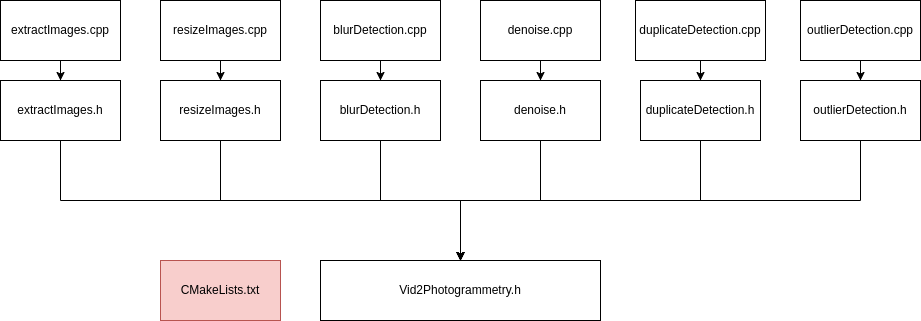

The diagram above was exported from draw.io. Its source (the exported page's mxGraphModel, read from the mxfile embedded in the PNG):
<mxGraphModel dx="2062" dy="1082" grid="1" gridSize="10" guides="1" tooltips="1" connect="1" arrows="1" fold="1" page="1" pageScale="1" pageWidth="1600" pageHeight="900" math="0" shadow="0">
  <root>
    <mxCell id="0" />
    <mxCell id="1" parent="0" />
    <mxCell id="Leo_mJvpKfFb_SplbnOW-1" value="Vid2Photogrammetry.h" style="rounded=0;whiteSpace=wrap;html=1;" parent="1" vertex="1">
      <mxGeometry x="660" y="560" width="280" height="60" as="geometry" />
    </mxCell>
    <mxCell id="Leo_mJvpKfFb_SplbnOW-16" style="edgeStyle=orthogonalEdgeStyle;rounded=0;orthogonalLoop=1;jettySize=auto;html=1;" parent="1" source="Leo_mJvpKfFb_SplbnOW-2" target="Leo_mJvpKfFb_SplbnOW-1" edge="1">
      <mxGeometry relative="1" as="geometry">
        <Array as="points">
          <mxPoint x="560" y="500" />
          <mxPoint x="800" y="500" />
        </Array>
      </mxGeometry>
    </mxCell>
    <mxCell id="Leo_mJvpKfFb_SplbnOW-2" value="resizeImages.h" style="rounded=0;whiteSpace=wrap;html=1;" parent="1" vertex="1">
      <mxGeometry x="500" y="380" width="120" height="60" as="geometry" />
    </mxCell>
    <mxCell id="Leo_mJvpKfFb_SplbnOW-25" style="edgeStyle=orthogonalEdgeStyle;rounded=0;orthogonalLoop=1;jettySize=auto;html=1;" parent="1" source="Leo_mJvpKfFb_SplbnOW-3" target="Leo_mJvpKfFb_SplbnOW-2" edge="1">
      <mxGeometry relative="1" as="geometry" />
    </mxCell>
    <mxCell id="Leo_mJvpKfFb_SplbnOW-3" value="resizeImages.cpp" style="rounded=0;whiteSpace=wrap;html=1;" parent="1" vertex="1">
      <mxGeometry x="500" y="300" width="120" height="60" as="geometry" />
    </mxCell>
    <mxCell id="Leo_mJvpKfFb_SplbnOW-15" style="edgeStyle=orthogonalEdgeStyle;rounded=0;orthogonalLoop=1;jettySize=auto;html=1;entryX=0.5;entryY=0;entryDx=0;entryDy=0;" parent="1" source="Leo_mJvpKfFb_SplbnOW-4" target="Leo_mJvpKfFb_SplbnOW-1" edge="1">
      <mxGeometry relative="1" as="geometry">
        <Array as="points">
          <mxPoint x="400" y="500" />
          <mxPoint x="800" y="500" />
        </Array>
      </mxGeometry>
    </mxCell>
    <mxCell id="Leo_mJvpKfFb_SplbnOW-4" value="extractImages.h" style="rounded=0;whiteSpace=wrap;html=1;" parent="1" vertex="1">
      <mxGeometry x="340" y="380" width="120" height="60" as="geometry" />
    </mxCell>
    <mxCell id="Leo_mJvpKfFb_SplbnOW-26" style="edgeStyle=orthogonalEdgeStyle;rounded=0;orthogonalLoop=1;jettySize=auto;html=1;" parent="1" source="Leo_mJvpKfFb_SplbnOW-5" target="Leo_mJvpKfFb_SplbnOW-4" edge="1">
      <mxGeometry relative="1" as="geometry" />
    </mxCell>
    <mxCell id="Leo_mJvpKfFb_SplbnOW-5" value="extractImages.cpp" style="rounded=0;whiteSpace=wrap;html=1;" parent="1" vertex="1">
      <mxGeometry x="340" y="300" width="120" height="60" as="geometry" />
    </mxCell>
    <mxCell id="Leo_mJvpKfFb_SplbnOW-21" style="edgeStyle=orthogonalEdgeStyle;rounded=0;orthogonalLoop=1;jettySize=auto;html=1;" parent="1" source="Leo_mJvpKfFb_SplbnOW-6" target="Leo_mJvpKfFb_SplbnOW-7" edge="1">
      <mxGeometry relative="1" as="geometry" />
    </mxCell>
    <mxCell id="Leo_mJvpKfFb_SplbnOW-6" value="blurDetection.cpp" style="rounded=0;whiteSpace=wrap;html=1;" parent="1" vertex="1">
      <mxGeometry x="660" y="300" width="120" height="60" as="geometry" />
    </mxCell>
    <mxCell id="Leo_mJvpKfFb_SplbnOW-17" style="edgeStyle=orthogonalEdgeStyle;rounded=0;orthogonalLoop=1;jettySize=auto;html=1;" parent="1" source="Leo_mJvpKfFb_SplbnOW-7" target="Leo_mJvpKfFb_SplbnOW-1" edge="1">
      <mxGeometry relative="1" as="geometry" />
    </mxCell>
    <mxCell id="Leo_mJvpKfFb_SplbnOW-7" value="blurDetection.h" style="rounded=0;whiteSpace=wrap;html=1;" parent="1" vertex="1">
      <mxGeometry x="660" y="380" width="120" height="60" as="geometry" />
    </mxCell>
    <mxCell id="Leo_mJvpKfFb_SplbnOW-18" style="edgeStyle=orthogonalEdgeStyle;rounded=0;orthogonalLoop=1;jettySize=auto;html=1;" parent="1" source="Leo_mJvpKfFb_SplbnOW-8" target="Leo_mJvpKfFb_SplbnOW-1" edge="1">
      <mxGeometry relative="1" as="geometry" />
    </mxCell>
    <mxCell id="Leo_mJvpKfFb_SplbnOW-8" value="denoise.h" style="rounded=0;whiteSpace=wrap;html=1;" parent="1" vertex="1">
      <mxGeometry x="820" y="380" width="120" height="60" as="geometry" />
    </mxCell>
    <mxCell id="Leo_mJvpKfFb_SplbnOW-22" style="edgeStyle=orthogonalEdgeStyle;rounded=0;orthogonalLoop=1;jettySize=auto;html=1;" parent="1" source="Leo_mJvpKfFb_SplbnOW-9" target="Leo_mJvpKfFb_SplbnOW-8" edge="1">
      <mxGeometry relative="1" as="geometry" />
    </mxCell>
    <mxCell id="Leo_mJvpKfFb_SplbnOW-9" value="denoise.cpp" style="rounded=0;whiteSpace=wrap;html=1;" parent="1" vertex="1">
      <mxGeometry x="820" y="300" width="120" height="60" as="geometry" />
    </mxCell>
    <mxCell id="Leo_mJvpKfFb_SplbnOW-19" style="edgeStyle=orthogonalEdgeStyle;rounded=0;orthogonalLoop=1;jettySize=auto;html=1;" parent="1" source="Leo_mJvpKfFb_SplbnOW-11" target="Leo_mJvpKfFb_SplbnOW-1" edge="1">
      <mxGeometry relative="1" as="geometry">
        <Array as="points">
          <mxPoint x="1040" y="500" />
          <mxPoint x="800" y="500" />
        </Array>
      </mxGeometry>
    </mxCell>
    <mxCell id="Leo_mJvpKfFb_SplbnOW-11" value="duplicateDetection.h" style="rounded=0;whiteSpace=wrap;html=1;" parent="1" vertex="1">
      <mxGeometry x="980" y="380" width="120" height="60" as="geometry" />
    </mxCell>
    <mxCell id="Leo_mJvpKfFb_SplbnOW-23" style="edgeStyle=orthogonalEdgeStyle;rounded=0;orthogonalLoop=1;jettySize=auto;html=1;" parent="1" source="Leo_mJvpKfFb_SplbnOW-12" target="Leo_mJvpKfFb_SplbnOW-11" edge="1">
      <mxGeometry relative="1" as="geometry" />
    </mxCell>
    <mxCell id="Leo_mJvpKfFb_SplbnOW-12" value="duplicateDetection.cpp" style="rounded=0;whiteSpace=wrap;html=1;" parent="1" vertex="1">
      <mxGeometry x="975" y="300" width="130" height="60" as="geometry" />
    </mxCell>
    <mxCell id="Leo_mJvpKfFb_SplbnOW-20" style="edgeStyle=orthogonalEdgeStyle;rounded=0;orthogonalLoop=1;jettySize=auto;html=1;" parent="1" source="Leo_mJvpKfFb_SplbnOW-13" target="Leo_mJvpKfFb_SplbnOW-1" edge="1">
      <mxGeometry relative="1" as="geometry">
        <Array as="points">
          <mxPoint x="1200" y="500" />
          <mxPoint x="800" y="500" />
        </Array>
      </mxGeometry>
    </mxCell>
    <mxCell id="Leo_mJvpKfFb_SplbnOW-13" value="outlierDetection.h" style="rounded=0;whiteSpace=wrap;html=1;" parent="1" vertex="1">
      <mxGeometry x="1140" y="380" width="120" height="60" as="geometry" />
    </mxCell>
    <mxCell id="Leo_mJvpKfFb_SplbnOW-24" style="edgeStyle=orthogonalEdgeStyle;rounded=0;orthogonalLoop=1;jettySize=auto;html=1;" parent="1" source="Leo_mJvpKfFb_SplbnOW-14" target="Leo_mJvpKfFb_SplbnOW-13" edge="1">
      <mxGeometry relative="1" as="geometry" />
    </mxCell>
    <mxCell id="Leo_mJvpKfFb_SplbnOW-14" value="outlierDetection.cpp" style="rounded=0;whiteSpace=wrap;html=1;" parent="1" vertex="1">
      <mxGeometry x="1140" y="300" width="120" height="60" as="geometry" />
    </mxCell>
    <mxCell id="2So-igrFQ4uG4RV6SR5G-1" value="CMakeLists.txt" style="rounded=0;whiteSpace=wrap;html=1;fillColor=#f8cecc;strokeColor=#b85450;" vertex="1" parent="1">
      <mxGeometry x="500" y="560" width="120" height="60" as="geometry" />
    </mxCell>
  </root>
</mxGraphModel>